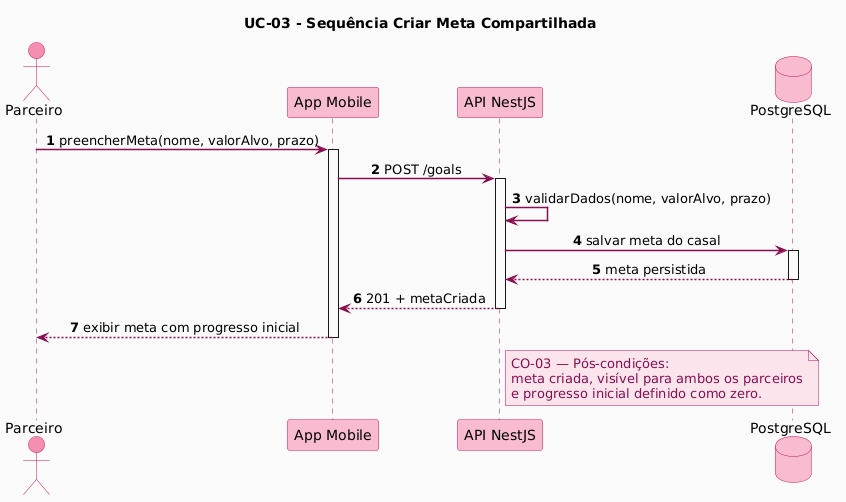

The diagram above was rendered by PlantUML. Its source (embedded in the PNG):
@startuml
skinparam backgroundColor #FAFAFA
skinparam shadowing false
skinparam sequenceArrowThickness 1.5
skinparam sequenceParticipantBorderColor #C2185B
skinparam sequenceParticipantBackgroundColor #F8BBD0
skinparam sequenceActorBorderColor #C2185B
skinparam sequenceActorBackgroundColor #F48FB1
skinparam sequenceLifeLineBorderColor #AD1457
skinparam sequenceArrowColor #880E4F
skinparam ArrowColor #880E4F
skinparam sequenceMessageAlign center
skinparam noteBorderColor #AD1457
skinparam noteBackgroundColor #FCE4EC
skinparam noteFontColor #880E4F
skinparam sequenceMessageFontColor #880E4F
skinparam databaseBorderColor #C2185B
skinparam databaseBackgroundColor #F8BBD0
skinparam collectionsBackgroundColor #F8BBD0
skinparam collectionsBorderColor #C2185B

autonumber
title UC-03 - Sequência Criar Meta Compartilhada

actor Parceiro
participant "App Mobile" as Mobile
participant "API NestJS" as API
database "PostgreSQL" as DB

Parceiro -> Mobile : preencherMeta(nome, valorAlvo, prazo)
activate Mobile

Mobile -> API : POST /goals
activate API

API -> API : validarDados(nome, valorAlvo, prazo)

API -> DB : salvar meta do casal
activate DB
DB --> API : meta persistida
deactivate DB

API --> Mobile : 201 + metaCriada
deactivate API

Mobile --> Parceiro : exibir meta com progresso inicial
deactivate Mobile

note right of API
  CO-03 — Pós-condições:
  meta criada, visível para ambos os parceiros
  e progresso inicial definido como zero.
end note
@enduml